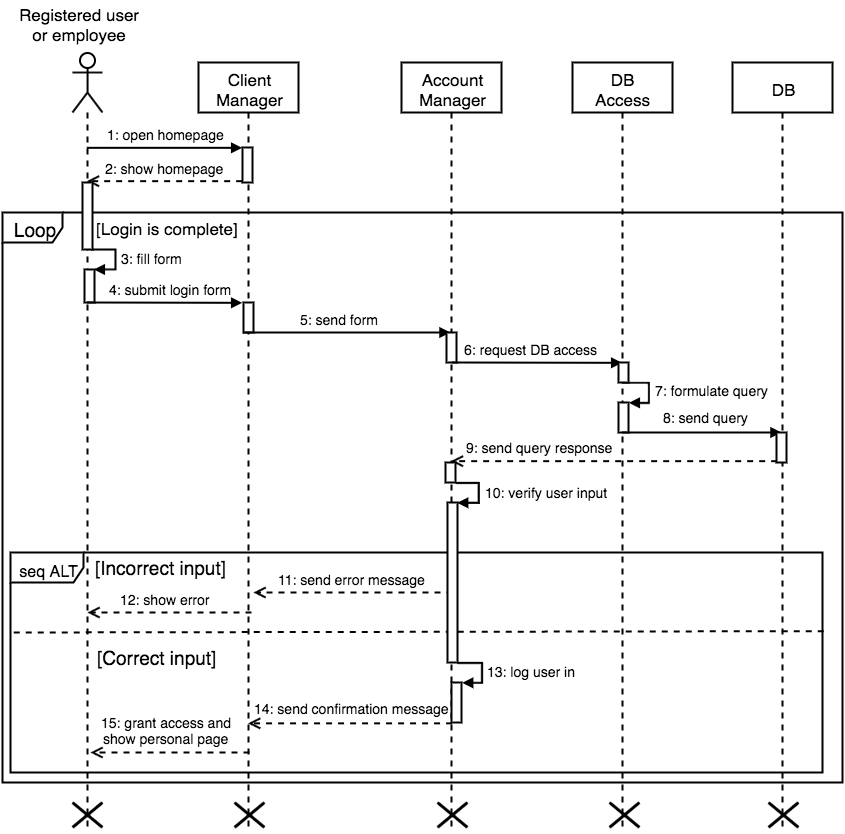

The diagram above was exported from draw.io. Its source (the exported page's mxGraphModel, read from the mxfile embedded in the PNG):
<mxGraphModel dx="1717" dy="718" grid="1" gridSize="10" guides="1" tooltips="1" connect="1" arrows="1" fold="1" page="1" pageScale="1" pageWidth="3000" pageHeight="3000" math="0" shadow="0">
  <root>
    <mxCell id="0" />
    <mxCell id="1" parent="0" />
    <mxCell id="260ef7ac5b377342-1" value="" style="shape=umlLifeline;participant=umlActor;perimeter=lifelinePerimeter;whiteSpace=wrap;html=1;container=1;collapsible=0;recursiveResize=0;verticalAlign=top;spacingTop=36;labelBackgroundColor=#ffffff;outlineConnect=0;rounded=0;shadow=0;glass=0;comic=0;strokeColor=#000000;strokeWidth=2;fillColor=#FFFFFF;gradientColor=none;fontSize=17;size=60;" vertex="1" parent="1">
      <mxGeometry x="210" y="690" width="30" height="780" as="geometry" />
    </mxCell>
    <mxCell id="260ef7ac5b377342-2" value="" style="shape=umlDestroy;whiteSpace=wrap;html=1;strokeWidth=3;rounded=1;shadow=0;glass=0;comic=0;labelBackgroundColor=none;fillColor=#FFFFFF;gradientColor=none;fontSize=13;align=center;" vertex="1" parent="260ef7ac5b377342-1">
      <mxGeometry y="750" width="30" height="25" as="geometry" />
    </mxCell>
    <mxCell id="260ef7ac5b377342-3" value="&lt;div style=&quot;text-align: center&quot;&gt;&lt;span&gt;Registered user&lt;/span&gt;&lt;/div&gt;&lt;div style=&quot;text-align: center&quot;&gt;&lt;span&gt;or employee&lt;/span&gt;&lt;/div&gt;" style="text;html=1;resizable=0;points=[];autosize=1;align=left;verticalAlign=top;spacingTop=-4;fontSize=17;" vertex="1" parent="1">
      <mxGeometry x="155" y="640" width="140" height="40" as="geometry" />
    </mxCell>
    <mxCell id="260ef7ac5b377342-4" value="Client&lt;div&gt;Manager&lt;/div&gt;" style="shape=umlLifeline;perimeter=lifelinePerimeter;whiteSpace=wrap;html=1;container=1;collapsible=0;recursiveResize=0;outlineConnect=0;rounded=0;shadow=0;glass=0;comic=0;labelBackgroundColor=none;strokeColor=#000000;strokeWidth=2;fillColor=#FFFFFF;gradientColor=none;fontSize=17;size=50;" vertex="1" parent="1">
      <mxGeometry x="336" y="700" width="100" height="770" as="geometry" />
    </mxCell>
    <mxCell id="260ef7ac5b377342-6" value="" style="shape=umlDestroy;whiteSpace=wrap;html=1;strokeWidth=3;rounded=1;shadow=0;glass=0;comic=0;labelBackgroundColor=none;fillColor=#FFFFFF;gradientColor=none;fontSize=13;align=center;" vertex="1" parent="260ef7ac5b377342-4">
      <mxGeometry x="36" y="740" width="30" height="25" as="geometry" />
    </mxCell>
    <mxCell id="260ef7ac5b377342-10" value="&lt;div&gt;Account&lt;/div&gt;&lt;div&gt;Manager&lt;/div&gt;" style="shape=umlLifeline;perimeter=lifelinePerimeter;whiteSpace=wrap;html=1;container=1;collapsible=0;recursiveResize=0;outlineConnect=0;rounded=0;shadow=0;glass=0;comic=0;labelBackgroundColor=none;strokeColor=#000000;strokeWidth=2;fillColor=#FFFFFF;gradientColor=none;fontSize=17;size=50;" vertex="1" parent="1">
      <mxGeometry x="539" y="700" width="100" height="770" as="geometry" />
    </mxCell>
    <mxCell id="260ef7ac5b377342-18" value="" style="shape=umlDestroy;whiteSpace=wrap;html=1;strokeWidth=3;rounded=1;shadow=0;glass=0;comic=0;labelBackgroundColor=none;fillColor=#FFFFFF;gradientColor=none;fontSize=13;align=center;" vertex="1" parent="1">
      <mxGeometry x="575" y="1440" width="30" height="25" as="geometry" />
    </mxCell>
    <mxCell id="260ef7ac5b377342-19" value="DB&lt;div&gt;Access&lt;/div&gt;" style="shape=umlLifeline;perimeter=lifelinePerimeter;whiteSpace=wrap;html=1;container=1;collapsible=0;recursiveResize=0;outlineConnect=0;rounded=0;shadow=0;glass=0;comic=0;labelBackgroundColor=none;strokeColor=#000000;strokeWidth=2;fillColor=#FFFFFF;gradientColor=none;fontSize=17;size=50;" vertex="1" parent="1">
      <mxGeometry x="710" y="700" width="100" height="770" as="geometry" />
    </mxCell>
    <mxCell id="260ef7ac5b377342-20" value="" style="shape=umlDestroy;whiteSpace=wrap;html=1;strokeWidth=3;rounded=1;shadow=0;glass=0;comic=0;labelBackgroundColor=none;fillColor=#FFFFFF;gradientColor=none;fontSize=13;align=center;" vertex="1" parent="260ef7ac5b377342-19">
      <mxGeometry x="37" y="740" width="30" height="25" as="geometry" />
    </mxCell>
    <mxCell id="260ef7ac5b377342-21" value="DB" style="shape=umlLifeline;perimeter=lifelinePerimeter;whiteSpace=wrap;html=1;container=1;collapsible=0;recursiveResize=0;outlineConnect=0;rounded=0;shadow=0;glass=0;comic=0;labelBackgroundColor=none;strokeColor=#000000;strokeWidth=2;fillColor=#FFFFFF;gradientColor=none;fontSize=17;size=50;" vertex="1" parent="1">
      <mxGeometry x="870" y="700" width="100" height="770" as="geometry" />
    </mxCell>
    <mxCell id="260ef7ac5b377342-22" value="" style="shape=umlDestroy;whiteSpace=wrap;html=1;strokeWidth=3;rounded=1;shadow=0;glass=0;comic=0;labelBackgroundColor=none;fillColor=#FFFFFF;gradientColor=none;fontSize=13;align=center;" vertex="1" parent="260ef7ac5b377342-21">
      <mxGeometry x="36" y="740" width="30" height="25" as="geometry" />
    </mxCell>
    <mxCell id="260ef7ac5b377342-66" value="&lt;font style=&quot;font-size: 19px&quot;&gt;Loop&lt;/font&gt;" style="shape=umlFrame;whiteSpace=wrap;html=1;strokeColor=#000000;strokeWidth=2;fillColor=#FFFFFF;fontSize=22;fontColor=#000000;align=center;" vertex="1" parent="1">
      <mxGeometry x="140" y="850" width="840" height="570" as="geometry" />
    </mxCell>
    <mxCell id="260ef7ac5b377342-67" value="&lt;font style=&quot;font-size: 17px&quot;&gt;[Login is complete]&lt;/font&gt;" style="text;html=1;resizable=0;points=[];autosize=1;align=left;verticalAlign=top;spacingTop=-4;fontSize=22;fontColor=#000000;" vertex="1" parent="1">
      <mxGeometry x="232" y="850" width="160" height="30" as="geometry" />
    </mxCell>
    <mxCell id="260ef7ac5b377342-68" value="" style="html=1;points=[];perimeter=orthogonalPerimeter;strokeColor=#000000;strokeWidth=2;fillColor=#FFFFFF;fontSize=22;fontColor=#000000;align=center;" vertex="1" parent="1">
      <mxGeometry x="222" y="907" width="10" height="33" as="geometry" />
    </mxCell>
    <mxCell id="260ef7ac5b377342-69" value="" style="edgeStyle=orthogonalEdgeStyle;html=1;align=left;spacingLeft=2;endArrow=block;rounded=0;entryX=1;entryY=0;labelBackgroundColor=#FF0000;strokeColor=#000000;strokeWidth=2;fontSize=22;fontColor=#000000;" edge="1" parent="1" target="260ef7ac5b377342-68">
      <mxGeometry x="228" y="887" as="geometry">
        <mxPoint x="227.5" y="887" as="sourcePoint" />
        <Array as="points">
          <mxPoint x="253" y="887" />
        </Array>
      </mxGeometry>
    </mxCell>
    <mxCell id="260ef7ac5b377342-70" value="&lt;font style=&quot;font-size: 14px&quot;&gt;3: fill form&lt;/font&gt;" style="text;html=1;resizable=0;points=[];autosize=1;align=left;verticalAlign=top;spacingTop=-4;fontSize=22;fontColor=#000000;" vertex="1" parent="1">
      <mxGeometry x="257" y="879" width="80" height="30" as="geometry" />
    </mxCell>
    <mxCell id="260ef7ac5b377342-71" value="" style="html=1;verticalAlign=bottom;endArrow=block;labelBackgroundColor=#FF0000;strokeColor=#000000;strokeWidth=2;fontSize=22;fontColor=#000000;entryX=0.965;entryY=1.005;entryPerimeter=0;" edge="1" parent="1" target="260ef7ac5b377342-72">
      <mxGeometry x="225" y="940" width="80" as="geometry">
        <mxPoint x="225" y="940" as="sourcePoint" />
        <mxPoint x="425" y="940" as="targetPoint" />
      </mxGeometry>
    </mxCell>
    <mxCell id="260ef7ac5b377342-72" value="&lt;font style=&quot;font-size: 14px&quot;&gt;4: submit login form&lt;/font&gt;" style="text;html=1;resizable=0;points=[];autosize=1;align=left;verticalAlign=top;spacingTop=-4;fontSize=22;fontColor=#000000;" vertex="1" parent="1">
      <mxGeometry x="245" y="910" width="140" height="30" as="geometry" />
    </mxCell>
    <mxCell id="260ef7ac5b377342-73" value="" style="html=1;points=[];perimeter=orthogonalPerimeter;strokeColor=#000000;strokeWidth=2;fillColor=#FFFFFF;fontSize=22;fontColor=#000000;align=center;" vertex="1" parent="1">
      <mxGeometry x="381" y="940" width="10" height="30" as="geometry" />
    </mxCell>
    <mxCell id="260ef7ac5b377342-74" value="" style="html=1;verticalAlign=bottom;endArrow=block;labelBackgroundColor=#FF0000;strokeColor=#000000;strokeWidth=2;fontSize=22;fontColor=#000000;" edge="1" parent="1">
      <mxGeometry x="381" y="970" width="80" as="geometry">
        <mxPoint x="381" y="970" as="sourcePoint" />
        <mxPoint x="588" y="970" as="targetPoint" />
      </mxGeometry>
    </mxCell>
    <mxCell id="260ef7ac5b377342-75" value="&lt;font style=&quot;font-size: 14px&quot;&gt;5: send form&lt;/font&gt;" style="text;html=1;resizable=0;points=[];autosize=1;align=left;verticalAlign=top;spacingTop=-4;fontSize=22;fontColor=#000000;" vertex="1" parent="1">
      <mxGeometry x="436" y="940" width="90" height="30" as="geometry" />
    </mxCell>
    <mxCell id="260ef7ac5b377342-76" value="" style="html=1;points=[];perimeter=orthogonalPerimeter;strokeColor=#000000;strokeWidth=2;fillColor=#FFFFFF;fontSize=22;fontColor=#000000;align=center;" vertex="1" parent="1">
      <mxGeometry x="584" y="970" width="10" height="30" as="geometry" />
    </mxCell>
    <mxCell id="260ef7ac5b377342-77" value="" style="html=1;verticalAlign=bottom;endArrow=block;labelBackgroundColor=#FF0000;strokeColor=#000000;strokeWidth=2;fontSize=22;fontColor=#000000;entryX=0.371;entryY=0;entryPerimeter=0;" edge="1" parent="1" target="260ef7ac5b377342-114">
      <mxGeometry x="590" y="1000" width="80" as="geometry">
        <mxPoint x="590" y="1000" as="sourcePoint" />
        <mxPoint x="779" y="1000" as="targetPoint" />
      </mxGeometry>
    </mxCell>
    <mxCell id="260ef7ac5b377342-78" value="&lt;font style=&quot;font-size: 14px&quot;&gt;6: request DB access&lt;/font&gt;" style="text;html=1;resizable=0;points=[];autosize=1;align=left;verticalAlign=top;spacingTop=-4;fontSize=22;fontColor=#000000;" vertex="1" parent="1">
      <mxGeometry x="600" y="970" width="150" height="30" as="geometry" />
    </mxCell>
    <mxCell id="260ef7ac5b377342-79" value="" style="html=1;points=[];perimeter=orthogonalPerimeter;strokeColor=#000000;strokeWidth=2;fillColor=#FFFFFF;fontSize=22;fontColor=#000000;align=center;" vertex="1" parent="1">
      <mxGeometry x="756" y="1040" width="10" height="30" as="geometry" />
    </mxCell>
    <mxCell id="260ef7ac5b377342-80" value="" style="edgeStyle=orthogonalEdgeStyle;html=1;align=left;spacingLeft=2;endArrow=block;rounded=0;entryX=1;entryY=0;labelBackgroundColor=#FF0000;strokeColor=#000000;strokeWidth=2;fontSize=22;fontColor=#000000;" edge="1" parent="1" target="260ef7ac5b377342-79">
      <mxGeometry x="760" y="1019.5" as="geometry">
        <mxPoint x="760" y="1019.5" as="sourcePoint" />
        <Array as="points">
          <mxPoint x="786" y="1020" />
        </Array>
      </mxGeometry>
    </mxCell>
    <mxCell id="260ef7ac5b377342-81" value="&lt;font style=&quot;font-size: 14px&quot;&gt;7: formulate query&lt;/font&gt;" style="text;html=1;resizable=0;points=[];autosize=1;align=left;verticalAlign=top;spacingTop=-4;fontSize=22;fontColor=#000000;" vertex="1" parent="1">
      <mxGeometry x="791" y="1011" width="130" height="30" as="geometry" />
    </mxCell>
    <mxCell id="260ef7ac5b377342-82" value="" style="html=1;verticalAlign=bottom;endArrow=block;labelBackgroundColor=#FF0000;strokeColor=#000000;strokeWidth=2;fontSize=22;fontColor=#000000;" edge="1" parent="1" target="260ef7ac5b377342-21">
      <mxGeometry x="760" y="1070" width="80" as="geometry">
        <mxPoint x="760" y="1070" as="sourcePoint" />
        <mxPoint x="840" y="1070" as="targetPoint" />
      </mxGeometry>
    </mxCell>
    <mxCell id="260ef7ac5b377342-83" value="&lt;font style=&quot;font-size: 14px&quot;&gt;8: send query&lt;/font&gt;" style="text;html=1;resizable=0;points=[];autosize=1;align=left;verticalAlign=top;spacingTop=-4;fontSize=22;fontColor=#000000;" vertex="1" parent="1">
      <mxGeometry x="799" y="1038" width="100" height="30" as="geometry" />
    </mxCell>
    <mxCell id="260ef7ac5b377342-84" value="" style="html=1;points=[];perimeter=orthogonalPerimeter;strokeColor=#000000;strokeWidth=2;fillColor=#FFFFFF;fontSize=22;fontColor=#000000;align=center;" vertex="1" parent="1">
      <mxGeometry x="914" y="1070" width="10" height="30" as="geometry" />
    </mxCell>
    <mxCell id="260ef7ac5b377342-85" value="" style="html=1;verticalAlign=bottom;endArrow=open;dashed=1;endSize=8;exitX=0;exitY=0.95;labelBackgroundColor=#FF0000;strokeColor=#000000;strokeWidth=2;fontSize=22;fontColor=#000000;" edge="1" parent="1" source="260ef7ac5b377342-84" target="260ef7ac5b377342-10">
      <mxGeometry x="587.5000000000005" y="1099.5" as="geometry">
        <mxPoint x="1060" y="1196" as="targetPoint" />
      </mxGeometry>
    </mxCell>
    <mxCell id="260ef7ac5b377342-86" value="&lt;font style=&quot;font-size: 14px&quot;&gt;9: send query response&lt;/font&gt;" style="text;html=1;resizable=0;points=[];autosize=1;align=left;verticalAlign=top;spacingTop=-4;fontSize=22;fontColor=#000000;" vertex="1" parent="1">
      <mxGeometry x="602" y="1068" width="160" height="30" as="geometry" />
    </mxCell>
    <mxCell id="260ef7ac5b377342-88" value="" style="edgeStyle=orthogonalEdgeStyle;html=1;align=left;spacingLeft=2;endArrow=block;rounded=0;entryX=1;entryY=0;labelBackgroundColor=#FF0000;strokeColor=#000000;strokeWidth=2;fontSize=22;fontColor=#000000;" edge="1" parent="1" target="260ef7ac5b377342-87">
      <mxGeometry x="-187" y="1010" as="geometry">
        <mxPoint x="592.5" y="1119.5" as="sourcePoint" />
        <Array as="points">
          <mxPoint x="617" y="1120" />
        </Array>
      </mxGeometry>
    </mxCell>
    <mxCell id="260ef7ac5b377342-89" value="&lt;font style=&quot;font-size: 14px&quot;&gt;10: verify user input&lt;/font&gt;" style="text;html=1;resizable=0;points=[];autosize=1;align=left;verticalAlign=top;spacingTop=-4;fontSize=22;fontColor=#000000;" vertex="1" parent="1">
      <mxGeometry x="621" y="1113" width="140" height="30" as="geometry" />
    </mxCell>
    <mxCell id="260ef7ac5b377342-90" value="&lt;font style=&quot;font-size: 16px&quot;&gt;seq ALT&lt;/font&gt;" style="shape=umlFrame;whiteSpace=wrap;html=1;strokeColor=#000000;strokeWidth=2;fillColor=#FFFFFF;fontSize=22;fontColor=#000000;align=center;width=73;height=30;" vertex="1" parent="1">
      <mxGeometry x="148" y="1190" width="812" height="220" as="geometry" />
    </mxCell>
    <mxCell id="260ef7ac5b377342-91" value="&lt;font style=&quot;font-size: 19px&quot;&gt;[Incorrect input]&lt;/font&gt;" style="text;html=1;resizable=0;points=[];autosize=1;align=left;verticalAlign=top;spacingTop=-4;fontSize=22;fontColor=#000000;" vertex="1" parent="1">
      <mxGeometry x="231" y="1190" width="150" height="30" as="geometry" />
    </mxCell>
    <mxCell id="260ef7ac5b377342-92" value="" style="html=1;verticalAlign=bottom;endArrow=open;dashed=1;endSize=8;labelBackgroundColor=#FF0000;strokeColor=#000000;strokeWidth=2;fontSize=22;fontColor=#000000;" edge="1" parent="1">
      <mxGeometry x="391" y="1230" as="geometry">
        <mxPoint x="590" y="1230" as="sourcePoint" />
        <mxPoint x="391" y="1230" as="targetPoint" />
      </mxGeometry>
    </mxCell>
    <mxCell id="260ef7ac5b377342-93" value="&lt;font style=&quot;font-size: 14px&quot;&gt;11: send error message&lt;/font&gt;" style="text;html=1;resizable=0;points=[];autosize=1;align=left;verticalAlign=top;spacingTop=-4;fontSize=22;fontColor=#000000;" vertex="1" parent="1">
      <mxGeometry x="414" y="1200" width="160" height="30" as="geometry" />
    </mxCell>
    <mxCell id="260ef7ac5b377342-94" value="" style="html=1;verticalAlign=bottom;endArrow=open;dashed=1;endSize=8;labelBackgroundColor=#FF0000;strokeColor=#000000;strokeWidth=2;fontSize=22;fontColor=#000000;" edge="1" parent="1">
      <mxGeometry x="225" y="1250" as="geometry">
        <mxPoint x="389" y="1250" as="sourcePoint" />
        <mxPoint x="225" y="1250" as="targetPoint" />
      </mxGeometry>
    </mxCell>
    <mxCell id="260ef7ac5b377342-95" value="&lt;font style=&quot;font-size: 14px&quot;&gt;12: show error&lt;/font&gt;" style="text;html=1;resizable=0;points=[];autosize=1;align=left;verticalAlign=top;spacingTop=-4;fontSize=22;fontColor=#000000;" vertex="1" parent="1">
      <mxGeometry x="256" y="1220" width="100" height="30" as="geometry" />
    </mxCell>
    <mxCell id="260ef7ac5b377342-96" value="" style="html=1;verticalAlign=bottom;endArrow=none;dashed=1;endSize=8;labelBackgroundColor=#FF0000;strokeColor=#000000;strokeWidth=2;fontSize=22;fontColor=#000000;endFill=0;exitX=1.001;exitY=0.359;exitPerimeter=0;" edge="1" parent="1" source="260ef7ac5b377342-90">
      <mxGeometry x="148" y="1270" as="geometry">
        <mxPoint x="343" y="1270" as="sourcePoint" />
        <mxPoint x="148" y="1270" as="targetPoint" />
      </mxGeometry>
    </mxCell>
    <mxCell id="260ef7ac5b377342-97" value="&lt;font style=&quot;font-size: 19px&quot;&gt;[Correct input]&lt;/font&gt;" style="text;html=1;resizable=0;points=[];autosize=1;align=left;verticalAlign=top;spacingTop=-4;fontSize=22;fontColor=#000000;" vertex="1" parent="1">
      <mxGeometry x="233" y="1280" width="130" height="30" as="geometry" />
    </mxCell>
    <mxCell id="260ef7ac5b377342-98" value="" style="html=1;points=[];perimeter=orthogonalPerimeter;strokeColor=#000000;strokeWidth=2;fillColor=#FFFFFF;fontSize=22;fontColor=#000000;align=center;" vertex="1" parent="1">
      <mxGeometry x="589" y="1320" width="10" height="40" as="geometry" />
    </mxCell>
    <mxCell id="260ef7ac5b377342-99" value="" style="edgeStyle=orthogonalEdgeStyle;html=1;align=left;spacingLeft=2;endArrow=block;rounded=0;entryX=1;entryY=0;labelBackgroundColor=#FF0000;strokeColor=#000000;strokeWidth=2;fontSize=22;fontColor=#000000;" edge="1" parent="1" target="260ef7ac5b377342-98">
      <mxGeometry x="594" y="1300" as="geometry">
        <mxPoint x="595" y="1299.5" as="sourcePoint" />
        <Array as="points">
          <mxPoint x="619" y="1300" />
        </Array>
      </mxGeometry>
    </mxCell>
    <mxCell id="260ef7ac5b377342-100" value="&lt;font style=&quot;font-size: 14px&quot;&gt;13: log user in&lt;/font&gt;" style="text;html=1;resizable=0;points=[];autosize=1;align=left;verticalAlign=top;spacingTop=-4;fontSize=22;fontColor=#000000;" vertex="1" parent="1">
      <mxGeometry x="623" y="1292" width="100" height="30" as="geometry" />
    </mxCell>
    <mxCell id="260ef7ac5b377342-101" value="" style="html=1;verticalAlign=bottom;endArrow=open;dashed=1;endSize=8;labelBackgroundColor=#FF0000;strokeColor=#000000;strokeWidth=2;fontSize=22;fontColor=#000000;exitX=0.95;exitY=1.129;exitPerimeter=0;" edge="1" parent="1">
      <mxGeometry x="595" y="1358" as="geometry">
        <mxPoint x="589.5714285714287" y="1360.8571428571431" as="sourcePoint" />
        <mxPoint x="385.57142857142867" y="1360.8571428571431" as="targetPoint" />
      </mxGeometry>
    </mxCell>
    <mxCell id="260ef7ac5b377342-102" value="&lt;font style=&quot;font-size: 14px&quot;&gt;14: send confirmation message&lt;/font&gt;" style="text;html=1;resizable=0;points=[];autosize=1;align=left;verticalAlign=top;spacingTop=-4;fontSize=22;fontColor=#000000;" vertex="1" parent="1">
      <mxGeometry x="390" y="1329" width="210" height="30" as="geometry" />
    </mxCell>
    <mxCell id="260ef7ac5b377342-103" value="" style="html=1;verticalAlign=bottom;endArrow=open;dashed=1;endSize=8;labelBackgroundColor=#FF0000;strokeColor=#000000;strokeWidth=2;fontSize=22;fontColor=#000000;" edge="1" parent="1">
      <mxGeometry x="230" y="1390" as="geometry">
        <mxPoint x="387" y="1390" as="sourcePoint" />
        <mxPoint x="228" y="1390" as="targetPoint" />
      </mxGeometry>
    </mxCell>
    <mxCell id="260ef7ac5b377342-104" value="&lt;font style=&quot;font-size: 14px&quot;&gt;15: grant access and&lt;/font&gt;" style="text;html=1;resizable=0;points=[];autosize=1;align=left;verticalAlign=top;spacingTop=-4;fontSize=22;fontColor=#000000;" vertex="1" parent="1">
      <mxGeometry x="237" y="1343" width="150" height="30" as="geometry" />
    </mxCell>
    <mxCell id="260ef7ac5b377342-105" value="&lt;font style=&quot;font-size: 14px&quot;&gt;show personal page&lt;/font&gt;" style="text;html=1;resizable=0;points=[];autosize=1;align=left;verticalAlign=top;spacingTop=-4;fontSize=22;fontColor=#000000;" vertex="1" parent="1">
      <mxGeometry x="239" y="1359" width="140" height="30" as="geometry" />
    </mxCell>
    <mxCell id="260ef7ac5b377342-107" value="" style="html=1;points=[];perimeter=orthogonalPerimeter;strokeColor=#000000;strokeWidth=2;fillColor=#FFFFFF;fontSize=22;fontColor=#000000;align=center;" vertex="1" parent="1">
      <mxGeometry x="380" y="785" width="10" height="35" as="geometry" />
    </mxCell>
    <mxCell id="260ef7ac5b377342-108" value="" style="html=1;verticalAlign=bottom;endArrow=block;entryX=0;entryY=0;labelBackgroundColor=#FF0000;strokeColor=#000000;strokeWidth=2;fontSize=22;fontColor=#000000;" edge="1" parent="1" source="260ef7ac5b377342-1" target="260ef7ac5b377342-107">
      <mxGeometry relative="1" as="geometry">
        <mxPoint x="350" y="785" as="sourcePoint" />
      </mxGeometry>
    </mxCell>
    <mxCell id="260ef7ac5b377342-109" value="" style="html=1;verticalAlign=bottom;endArrow=open;dashed=1;endSize=8;exitX=0;exitY=0.95;labelBackgroundColor=#FF0000;strokeColor=#000000;strokeWidth=2;fontSize=22;fontColor=#000000;" edge="1" parent="1" source="260ef7ac5b377342-107" target="260ef7ac5b377342-1">
      <mxGeometry relative="1" as="geometry">
        <mxPoint x="350" y="819" as="targetPoint" />
      </mxGeometry>
    </mxCell>
    <mxCell id="260ef7ac5b377342-110" value="&lt;font style=&quot;font-size: 14px&quot;&gt;1: open homepage&lt;/font&gt;" style="text;html=1;resizable=0;points=[];autosize=1;align=left;verticalAlign=top;spacingTop=-4;fontSize=22;fontColor=#000000;" vertex="1" parent="1">
      <mxGeometry x="243" y="755" width="130" height="30" as="geometry" />
    </mxCell>
    <mxCell id="260ef7ac5b377342-111" value="&lt;font style=&quot;font-size: 14px&quot;&gt;2: show homepage&lt;/font&gt;" style="text;html=1;resizable=0;points=[];autosize=1;align=left;verticalAlign=top;spacingTop=-4;fontSize=22;fontColor=#000000;" vertex="1" parent="1">
      <mxGeometry x="241" y="789" width="130" height="30" as="geometry" />
    </mxCell>
    <mxCell id="260ef7ac5b377342-87" value="" style="html=1;points=[];perimeter=orthogonalPerimeter;strokeColor=#000000;strokeWidth=2;fillColor=#FFFFFF;fontSize=22;fontColor=#000000;align=center;" vertex="1" parent="1">
      <mxGeometry x="585" y="1140" width="10" height="160" as="geometry" />
    </mxCell>
    <mxCell id="260ef7ac5b377342-112" value="" style="html=1;points=[];perimeter=orthogonalPerimeter;strokeColor=#000000;strokeWidth=2;fillColor=#FFFFFF;fontSize=22;fontColor=#000000;align=center;" vertex="1" parent="1">
      <mxGeometry x="220" y="820" width="10" height="67" as="geometry" />
    </mxCell>
    <mxCell id="260ef7ac5b377342-113" value="" style="html=1;points=[];perimeter=orthogonalPerimeter;strokeColor=#000000;strokeWidth=2;fillColor=#FFFFFF;fontSize=22;fontColor=#000000;align=center;" vertex="1" parent="1">
      <mxGeometry x="583" y="1100" width="10" height="20" as="geometry" />
    </mxCell>
    <mxCell id="260ef7ac5b377342-114" value="" style="html=1;points=[];perimeter=orthogonalPerimeter;strokeColor=#000000;strokeWidth=2;fillColor=#FFFFFF;fontSize=22;fontColor=#000000;align=center;" vertex="1" parent="1">
      <mxGeometry x="756" y="1000" width="10" height="20" as="geometry" />
    </mxCell>
  </root>
</mxGraphModel>